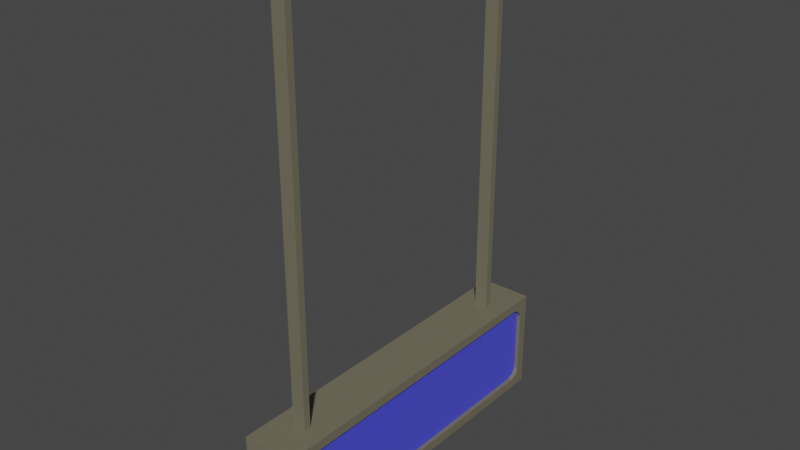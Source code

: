 # Source: DestinationSignFromUp.blend  (saved by Blender 2.83.19; exported with 4.5.12 LTS)
import bpy
from mathutils import Matrix  # noqa: F401  (used for matrix-valued properties, if any)

bpy.ops.wm.read_factory_settings(use_empty=True)
scene = bpy.context.scene
scene.name = 'Scene'

# ---- collections
col_collection = bpy.data.collections.new('Collection'); scene.collection.children.link(col_collection)

# ---- materials (node trees are filled in below, after node groups)
mat_metal = bpy.data.materials.new('Metal')
mat_metal.use_transparent_shadow = False
mat_display = bpy.data.materials.new('Display')
mat_display.use_transparent_shadow = False

# ---- material node trees
mat_metal.use_nodes = True; mat_metal.node_tree.nodes.clear()
_N = mat_metal.node_tree.nodes; _L = mat_metal.node_tree.links
n0 = _N.new('ShaderNodeBsdfPrincipled'); n0.name = 'Principled BSDF'; n0.location = (10, 300)
n0.distribution = 'GGX'
n0.subsurface_method = 'BURLEY'
n0.inputs[0].default_value = (0.1679, 0.1538, 0.1054, 1.0)
n0.inputs[3].default_value = 1.45
n0.inputs[27].default_value = (0.0, 0.0, 0.0, 1.0)
n0.inputs[28].default_value = 1.0
n1 = _N.new('ShaderNodeOutputMaterial'); n1.name = 'Material Output'; n1.location = (300, 300)
_L.new(n0.outputs[0], n1.inputs[0])
n1.is_active_output = True
mat_display.use_nodes = True; mat_display.node_tree.nodes.clear()
_N = mat_display.node_tree.nodes; _L = mat_display.node_tree.links
n0 = _N.new('ShaderNodeBsdfPrincipled'); n0.name = 'Principled BSDF'; n0.location = (10, 300)
n0.distribution = 'GGX'
n0.subsurface_method = 'BURLEY'
n0.inputs[0].default_value = (0.07279, 0.07872, 0.8, 1.0)
n0.inputs[3].default_value = 1.45
n0.inputs[27].default_value = (0.0, 0.0, 0.0, 1.0)
n0.inputs[28].default_value = 1.0
n1 = _N.new('ShaderNodeOutputMaterial'); n1.name = 'Material Output'; n1.location = (300, 300)
_L.new(n0.outputs[0], n1.inputs[0])
n1.is_active_output = True

# ---- world
world_world = bpy.data.worlds.new('World'); scene.world = world_world
world_world.use_nodes = True; world_world.node_tree.nodes.clear()
_N = world_world.node_tree.nodes; _L = world_world.node_tree.links
n0 = _N.new('ShaderNodeOutputWorld'); n0.name = 'World Output'; n0.location = (300, 300)
n1 = _N.new('ShaderNodeBackground'); n1.name = 'Background'; n1.location = (10, 300)
n1.inputs[0].default_value = (0.05088, 0.05088, 0.05088, 1.0)
_L.new(n1.outputs[0], n0.inputs[0])
n0.is_active_output = True
world_world.color = (0.05088, 0.05088, 0.05088)
world_world.use_sun_shadow = False
world_world.sun_shadow_jitter_overblur = 0.0

# ---- meshes
me_cube_001 = bpy.data.meshes.new('Cube.001')
me_cube_001.from_pydata([(0.0, 0.0, -0.3), (0.0, 0.0, 0.3), (0.0, 1.0, -0.298), (0.0, 1.0, 0.3), (0.15, 0.0, -0.3), (0.15, 0.0, 0.3), (0.15, 0.9278, -0.2298), (0.15, 0.9227, 0.2258), (0.15, 1.0, 0.3), (0.15, 1.0, -0.298), (0.1271, 0.0, 0.245), (0.15, 0.0, -0.245), (0.15, 0.0, 0.245), (0.1271, 0.0, -0.245), (0.1271, 0.9227, 0.2258), (0.1271, 0.9278, -0.2298), (0.0, 0.7412, 0.2913), (0.0, 0.7412, 2.544), (0.0, 0.7805, 0.2913), (0.0, 0.7805, 2.544), (0.0395, 0.7412, 0.2913), (0.0395, 0.7412, 2.544), (0.0395, 0.7805, 0.2913), (0.0395, 0.7805, 2.544), (0.0, 0.8874, -0.3), (0.0, 0.8865, 0.3), (0.15, 0.8874, -0.3), (0.15, 0.8865, 0.3), (0.15, 0.885, -0.245), (0.15, 0.885, 0.245), (0.1271, 0.885, -0.245), (0.1271, 0.885, 0.245), (0.0, 1.0, 0.1854), (0.0, 1.0, -0.1926), (0.15, 1.0, 0.1854), (0.15, 1.0, -0.1926), (0.15, 0.945, 0.1871), (0.15, 0.945, -0.1911), (0.1271, 0.0, 0.1871), (0.1271, 0.0, -0.1911), (0.1271, 0.945, 0.1871), (0.1271, 0.945, -0.1911), (0.1271, 0.885, 0.1871), (0.1271, 0.885, -0.1911)], [], [(32, 3, 8, 34), (29, 12, 10, 31), (24, 26, 4, 0), (27, 25, 1, 5), (37, 6, 9, 35), (28, 11, 4, 26), (29, 7, 8, 27), (42, 31, 10, 38), (36, 7, 14, 40), (28, 6, 15, 30), (40, 14, 31, 42), (18, 19, 23, 22), (22, 23, 21, 20), (16, 20, 21, 17), (11, 28, 30, 13), (23, 19, 17, 21), (12, 29, 27, 5), (6, 28, 26, 9), (8, 3, 25, 27), (2, 9, 26, 24), (7, 29, 31, 14), (15, 41, 43, 30), (41, 40, 42, 43), (6, 37, 41, 15), (37, 36, 40, 41), (30, 43, 39, 13), (43, 42, 38, 39), (7, 36, 34, 8), (36, 37, 35, 34), (2, 33, 35, 9), (33, 32, 34, 35)])
me_cube_001.polygons.foreach_set('material_index', [0, 0, 0, 0, 0, 0, 0, 1, 0, 0, 1, 0, 0, 0, 0, 0, 0, 0, 0, 0, 0, 1, 1, 0, 0, 1, 1, 0, 0, 0, 0])
_uv = me_cube_001.uv_layers.new(name='UVMap')
_uv.uv.foreach_set('vector', [1.097, 0.4327, 1.097, 0.6106, 0.8948, 0.6106, 0.8948, 0.4327, 1.287, 1.048, 1.287, -0.3181, 1.318, -0.3181, 1.318, 1.048, 0.8948, 1.051, 0.6926, 1.051, 0.6926, -0.3181, 0.8948, -0.3181, 0.4905, -0.1423, 0.6926, -0.1423, 0.6926, 1.231, 0.4905, 1.231, -0.1713, -0.2326, -0.2235, -0.2059, -0.3153, -0.3181, -0.1734, -0.3181, -0.2439, -0.1395, -0.2439, 1.235, -0.3181, 1.235, -0.3181, -0.1432, 0.4164, -0.1395, 0.3905, -0.1981, 0.4905, -0.3181, 0.4905, -0.1419, 0.9365, 0.4573, 0.9365, 0.5185, 7.2e-05, 0.5185, 7.2e-05, 0.4573, 0.8948, 0.6714, 0.8948, 0.6106, 0.9256, 0.6106, 0.9256, 0.6714, 1.256, -0.2502, 1.256, -0.3181, 1.287, -0.3181, 1.287, -0.2502, 0.9999, 0.4573, 0.9764, 0.4982, 0.9365, 0.5185, 0.9365, 0.4573, 1.097, 0.6775, 1.097, -0.3181, 1.15, -0.3181, 1.15, 0.6775, 1.203, 0.6775, 1.203, -0.3181, 1.256, -0.3181, 1.256, 0.6775, 1.203, 0.6772, 1.15, 0.6772, 1.15, -0.3181, 1.203, -0.3181, 1.256, 1.121, 1.256, -0.2502, 1.287, -0.2502, 1.287, 1.121, 0.9785, 0.6106, 0.9785, 0.6719, 0.9256, 0.6719, 0.9256, 0.6106, 0.4164, 1.235, 0.4164, -0.1395, 0.4905, -0.1419, 0.4905, 1.235, -0.2235, -0.2059, -0.2439, -0.1395, -0.3181, -0.1432, -0.3153, -0.3181, 0.4905, -0.3181, 0.6926, -0.3181, 0.6926, -0.1423, 0.4905, -0.1423, 0.8948, 1.225, 0.6926, 1.225, 0.6926, 1.051, 0.8948, 1.051, 1.287, 1.109, 1.287, 1.048, 1.318, 1.048, 1.318, 1.109, 0.9817, 0.01613, 0.9999, 0.05711, 0.9365, 0.05711, 0.9365, 7.2e-05, 0.9999, 0.05711, 0.9999, 0.4573, 0.9365, 0.4573, 0.9365, 0.05711, 0.8948, 1.318, 0.8948, 1.259, 0.9256, 1.259, 0.9256, 1.318, 0.8948, 1.259, 0.8948, 0.6714, 0.9256, 0.6714, 0.9256, 1.259, 0.9365, 7.2e-05, 0.9365, 0.05711, 7.222e-05, 0.05711, 7.222e-05, 7.208e-05, 0.9365, 0.05711, 0.9365, 0.4573, 7.2e-05, 0.4573, 7.222e-05, 0.05711, 0.3905, -0.1981, 0.3384, -0.2326, 0.3361, -0.3181, 0.4905, -0.3181, 0.3384, -0.2326, -0.1713, -0.2326, -0.1734, -0.3181, 0.3361, -0.3181, 1.097, -0.3181, 1.097, -0.1544, 0.8948, -0.1544, 0.8948, -0.3181, 1.097, -0.1544, 1.097, 0.4327, 0.8948, 0.4327, 0.8948, -0.1544])
me_cube_001.materials.append(mat_metal)
me_cube_001.materials.append(mat_display)
me_cube_001.use_remesh_fix_poles = True
me_cube_001.use_remesh_preserve_attributes = False
me_cube_001.use_mirror_vertex_groups = False
me_cube_001.update()

# ---- objects
ob_cube = bpy.data.objects.new('Cube', me_cube_001)

# ---- transforms, parenting, visibility, modifiers, constraints
ob_cube.location = (0.0, 0.0, 0.0)
ob_cube.lineart.crease_threshold = 0.0
_m = ob_cube.modifiers.new('Mirror', 'MIRROR')
_m.use_axis = (True, True, False)
_m.use_clip = True

# ---- collection membership
col_collection.objects.link(ob_cube)

# ---- scene / render settings (as saved in the file)
scene.frame_start = 1; scene.frame_end = 250; scene.frame_set(1)
scene.render.engine = 'BLENDER_EEVEE_NEXT'
scene.cycles.use_denoising = False
scene.cycles.samples = 128
scene.cycles.sampling_pattern = 'TABULATED_SOBOL'
scene.cycles.use_adaptive_sampling = False
scene.cycles.use_light_tree = False
scene.view_settings.view_transform = 'Filmic'
bpy.context.view_layer.update()

# ---- added for rendering (the .blend has no active camera and no usable light): camera, sun
cam_auto = bpy.data.cameras.new('AutoCamera')
cam_auto.lens = 50.0
cam_auto.sensor_width = 36.0
cam_auto.clip_end = 1000.0
ob_auto_camera = bpy.data.objects.new('AutoCamera', cam_auto)
scene.collection.objects.link(ob_auto_camera)
ob_auto_camera.location = (3.22861, -3.87433, 3.70476)
ob_auto_camera.rotation_euler = (1.09748, -7.21219e-08, 0.694738)
scene.camera = ob_auto_camera
light_auto_sun = bpy.data.lights.new('AutoSun', 'SUN')
light_auto_sun.energy = 3.0
light_auto_sun.angle = 0.0523599
ob_auto_sun = bpy.data.objects.new('AutoSun', light_auto_sun)
scene.collection.objects.link(ob_auto_sun)
ob_auto_sun.rotation_euler = (0.872665, 0.174533, 0.523599)
bpy.context.view_layer.update()
